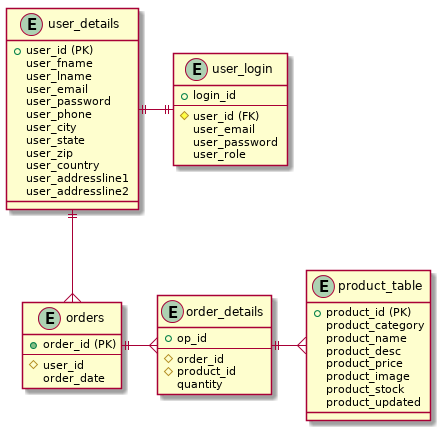

The diagram above was rendered by PlantUML. Its source (embedded in the PNG):
@startuml
entity  user_details  {
   + user_id (PK)
    user_fname 
    user_lname 
    user_email 
    user_password 
    user_phone
    user_city
    user_state
    user_zip 
    user_country
    user_addressline1
    user_addressline2
}

entity  user_login{
  + login_id
  --
  # user_id (FK)
  user_email   
  user_password
  user_role 
}


entity product_table{
  + product_id (PK)
  product_category
  product_name
  product_desc
  product_price
  product_image 
  product_stock
  product_updated
}

entity  orders{
  + order_id (PK)
  --
  # user_id
  order_date
}

entity order_details{
   + op_id
   --
  # order_id
  # product_id
  quantity
}

user_details ||-right-|| user_login
user_details ||-down-{ orders
orders ||-right-{ order_details
order_details ||-right-{ product_table
@enduml